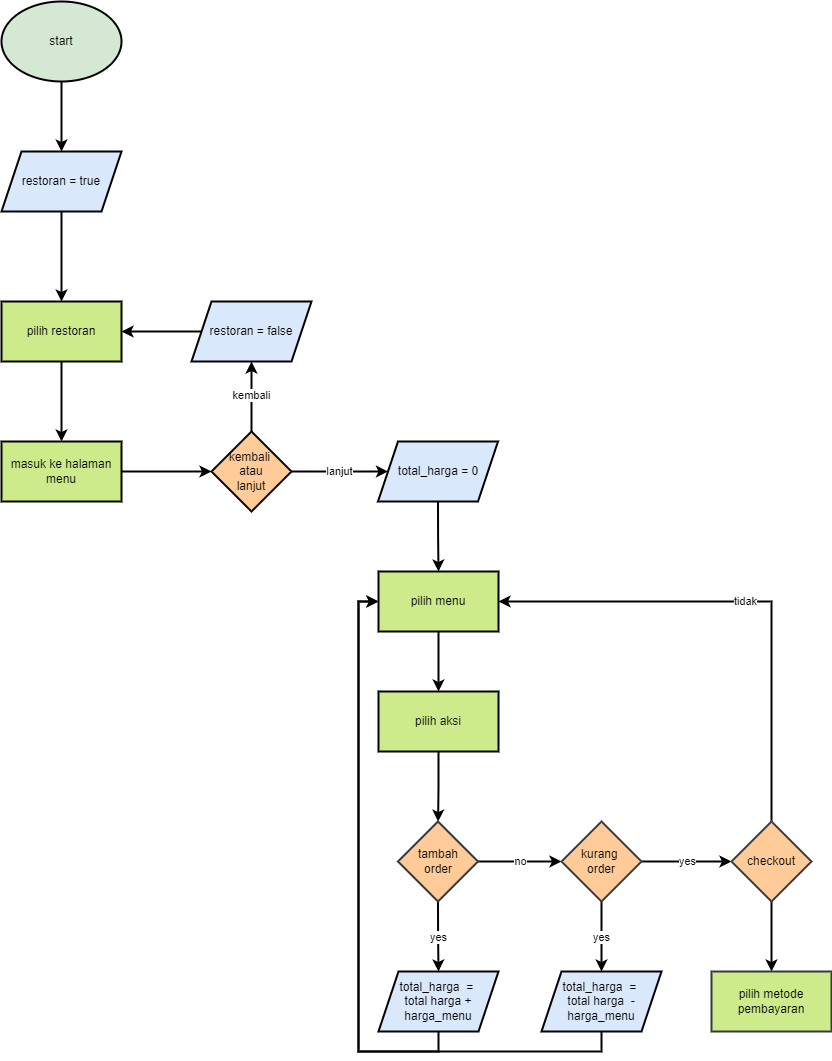

The diagram above was exported from draw.io. Its source (the exported page's mxGraphModel, read from the mxfile embedded in the PNG):
<mxGraphModel dx="2903" dy="1078" grid="1" gridSize="10" guides="1" tooltips="1" connect="1" arrows="1" fold="1" page="1" pageScale="1" pageWidth="827" pageHeight="1169" math="0" shadow="0">
  <root>
    <mxCell id="0" />
    <mxCell id="1" parent="0" />
    <mxCell id="ggqdQfxpZvcDQE5GjhMh-1" style="edgeStyle=orthogonalEdgeStyle;rounded=0;orthogonalLoop=1;jettySize=auto;html=1;exitX=0.5;exitY=1;exitDx=0;exitDy=0;entryX=0.5;entryY=0;entryDx=0;entryDy=0;strokeColor=#000000;strokeWidth=2;" edge="1" parent="1" source="ggqdQfxpZvcDQE5GjhMh-2" target="ggqdQfxpZvcDQE5GjhMh-4">
      <mxGeometry relative="1" as="geometry" />
    </mxCell>
    <mxCell id="ggqdQfxpZvcDQE5GjhMh-2" value="start" style="ellipse;whiteSpace=wrap;html=1;fillColor=#d5e8d4;strokeColor=#000000;strokeWidth=2;" vertex="1" parent="1">
      <mxGeometry x="-790" y="30" width="120" height="80" as="geometry" />
    </mxCell>
    <mxCell id="ggqdQfxpZvcDQE5GjhMh-3" style="edgeStyle=orthogonalEdgeStyle;rounded=0;orthogonalLoop=1;jettySize=auto;html=1;exitX=0.5;exitY=1;exitDx=0;exitDy=0;entryX=0.5;entryY=0;entryDx=0;entryDy=0;strokeColor=#000000;strokeWidth=2;" edge="1" parent="1" source="ggqdQfxpZvcDQE5GjhMh-4" target="ggqdQfxpZvcDQE5GjhMh-6">
      <mxGeometry relative="1" as="geometry" />
    </mxCell>
    <mxCell id="ggqdQfxpZvcDQE5GjhMh-4" value="restoran = true" style="shape=parallelogram;perimeter=parallelogramPerimeter;whiteSpace=wrap;html=1;fixedSize=1;strokeColor=#000000;strokeWidth=2;fillColor=#dae8fc;" vertex="1" parent="1">
      <mxGeometry x="-790" y="180" width="120" height="60" as="geometry" />
    </mxCell>
    <mxCell id="ggqdQfxpZvcDQE5GjhMh-5" style="edgeStyle=orthogonalEdgeStyle;rounded=0;orthogonalLoop=1;jettySize=auto;html=1;exitX=0.5;exitY=1;exitDx=0;exitDy=0;strokeColor=#000000;strokeWidth=2;" edge="1" parent="1" source="ggqdQfxpZvcDQE5GjhMh-6" target="ggqdQfxpZvcDQE5GjhMh-13">
      <mxGeometry relative="1" as="geometry" />
    </mxCell>
    <mxCell id="ggqdQfxpZvcDQE5GjhMh-6" value="pilih restoran" style="rounded=0;whiteSpace=wrap;html=1;strokeColor=#000000;strokeWidth=2;fillColor=#cdeb8b;" vertex="1" parent="1">
      <mxGeometry x="-790" y="330" width="120" height="60" as="geometry" />
    </mxCell>
    <mxCell id="ggqdQfxpZvcDQE5GjhMh-7" value="kembali" style="edgeStyle=orthogonalEdgeStyle;rounded=0;orthogonalLoop=1;jettySize=auto;html=1;exitX=0.5;exitY=0;exitDx=0;exitDy=0;entryX=0.5;entryY=1;entryDx=0;entryDy=0;strokeColor=#000000;strokeWidth=2;" edge="1" parent="1" source="ggqdQfxpZvcDQE5GjhMh-9" target="ggqdQfxpZvcDQE5GjhMh-11">
      <mxGeometry relative="1" as="geometry" />
    </mxCell>
    <mxCell id="ggqdQfxpZvcDQE5GjhMh-8" value="lanjut" style="edgeStyle=orthogonalEdgeStyle;rounded=0;orthogonalLoop=1;jettySize=auto;html=1;exitX=1;exitY=0.5;exitDx=0;exitDy=0;strokeColor=#000000;strokeWidth=2;" edge="1" parent="1" source="ggqdQfxpZvcDQE5GjhMh-9" target="ggqdQfxpZvcDQE5GjhMh-15">
      <mxGeometry relative="1" as="geometry" />
    </mxCell>
    <mxCell id="ggqdQfxpZvcDQE5GjhMh-9" value="kembali&amp;nbsp;&lt;br&gt;atau&lt;br&gt;lanjut" style="rhombus;whiteSpace=wrap;html=1;strokeColor=#000000;strokeWidth=2;fillColor=#ffcc99;" vertex="1" parent="1">
      <mxGeometry x="-580" y="460" width="80" height="80" as="geometry" />
    </mxCell>
    <mxCell id="ggqdQfxpZvcDQE5GjhMh-10" style="edgeStyle=orthogonalEdgeStyle;rounded=0;orthogonalLoop=1;jettySize=auto;html=1;exitX=0;exitY=0.5;exitDx=0;exitDy=0;entryX=1;entryY=0.5;entryDx=0;entryDy=0;strokeColor=#000000;strokeWidth=2;" edge="1" parent="1" source="ggqdQfxpZvcDQE5GjhMh-11" target="ggqdQfxpZvcDQE5GjhMh-6">
      <mxGeometry relative="1" as="geometry" />
    </mxCell>
    <mxCell id="ggqdQfxpZvcDQE5GjhMh-11" value="restoran = false" style="shape=parallelogram;perimeter=parallelogramPerimeter;whiteSpace=wrap;html=1;fixedSize=1;strokeColor=default;strokeWidth=2;fillColor=#dae8fc;" vertex="1" parent="1">
      <mxGeometry x="-600" y="330" width="120" height="60" as="geometry" />
    </mxCell>
    <mxCell id="ggqdQfxpZvcDQE5GjhMh-12" style="edgeStyle=orthogonalEdgeStyle;rounded=0;orthogonalLoop=1;jettySize=auto;html=1;exitX=1;exitY=0.5;exitDx=0;exitDy=0;entryX=0;entryY=0.5;entryDx=0;entryDy=0;strokeColor=#000000;strokeWidth=2;" edge="1" parent="1" source="ggqdQfxpZvcDQE5GjhMh-13" target="ggqdQfxpZvcDQE5GjhMh-9">
      <mxGeometry relative="1" as="geometry" />
    </mxCell>
    <mxCell id="ggqdQfxpZvcDQE5GjhMh-13" value="masuk ke halaman menu" style="rounded=0;whiteSpace=wrap;html=1;strokeColor=#000000;strokeWidth=2;fillColor=#cdeb8b;" vertex="1" parent="1">
      <mxGeometry x="-790" y="470" width="120" height="60" as="geometry" />
    </mxCell>
    <mxCell id="ggqdQfxpZvcDQE5GjhMh-14" style="edgeStyle=orthogonalEdgeStyle;rounded=0;orthogonalLoop=1;jettySize=auto;html=1;exitX=0.5;exitY=1;exitDx=0;exitDy=0;strokeColor=#000000;strokeWidth=2;" edge="1" parent="1" source="ggqdQfxpZvcDQE5GjhMh-15" target="ggqdQfxpZvcDQE5GjhMh-17">
      <mxGeometry relative="1" as="geometry" />
    </mxCell>
    <mxCell id="ggqdQfxpZvcDQE5GjhMh-15" value="total_harga = 0" style="shape=parallelogram;perimeter=parallelogramPerimeter;whiteSpace=wrap;html=1;fixedSize=1;strokeColor=#000000;strokeWidth=2;fillColor=#dae8fc;" vertex="1" parent="1">
      <mxGeometry x="-413.5" y="470" width="120" height="60" as="geometry" />
    </mxCell>
    <mxCell id="ggqdQfxpZvcDQE5GjhMh-16" style="edgeStyle=orthogonalEdgeStyle;rounded=0;orthogonalLoop=1;jettySize=auto;html=1;exitX=0.5;exitY=1;exitDx=0;exitDy=0;entryX=0.5;entryY=0;entryDx=0;entryDy=0;strokeColor=#000000;strokeWidth=2;" edge="1" parent="1" source="ggqdQfxpZvcDQE5GjhMh-17" target="ggqdQfxpZvcDQE5GjhMh-19">
      <mxGeometry relative="1" as="geometry" />
    </mxCell>
    <mxCell id="ggqdQfxpZvcDQE5GjhMh-17" value="pilih menu" style="rounded=0;whiteSpace=wrap;html=1;strokeColor=#000000;strokeWidth=2;fillColor=#cdeb8b;" vertex="1" parent="1">
      <mxGeometry x="-413" y="600" width="120" height="60" as="geometry" />
    </mxCell>
    <mxCell id="ggqdQfxpZvcDQE5GjhMh-18" style="edgeStyle=orthogonalEdgeStyle;rounded=0;orthogonalLoop=1;jettySize=auto;html=1;exitX=0.5;exitY=1;exitDx=0;exitDy=0;strokeColor=#000000;strokeWidth=2;" edge="1" parent="1" source="ggqdQfxpZvcDQE5GjhMh-19" target="ggqdQfxpZvcDQE5GjhMh-22">
      <mxGeometry relative="1" as="geometry" />
    </mxCell>
    <mxCell id="ggqdQfxpZvcDQE5GjhMh-19" value="pilih aksi" style="rounded=0;whiteSpace=wrap;html=1;strokeColor=#000000;strokeWidth=2;fillColor=#cdeb8b;" vertex="1" parent="1">
      <mxGeometry x="-413" y="720" width="120" height="60" as="geometry" />
    </mxCell>
    <mxCell id="ggqdQfxpZvcDQE5GjhMh-20" value="yes" style="edgeStyle=orthogonalEdgeStyle;rounded=0;orthogonalLoop=1;jettySize=auto;html=1;exitX=0.5;exitY=1;exitDx=0;exitDy=0;strokeColor=#000000;strokeWidth=2;" edge="1" parent="1" source="ggqdQfxpZvcDQE5GjhMh-22" target="ggqdQfxpZvcDQE5GjhMh-30">
      <mxGeometry relative="1" as="geometry" />
    </mxCell>
    <mxCell id="ggqdQfxpZvcDQE5GjhMh-21" value="no" style="edgeStyle=orthogonalEdgeStyle;rounded=0;orthogonalLoop=1;jettySize=auto;html=1;exitX=1;exitY=0.5;exitDx=0;exitDy=0;strokeColor=#000000;strokeWidth=2;" edge="1" parent="1" source="ggqdQfxpZvcDQE5GjhMh-22" target="ggqdQfxpZvcDQE5GjhMh-25">
      <mxGeometry relative="1" as="geometry" />
    </mxCell>
    <mxCell id="ggqdQfxpZvcDQE5GjhMh-22" value="tambah&lt;br&gt;order" style="rhombus;whiteSpace=wrap;html=1;strokeColor=#36393d;strokeWidth=2;fillColor=#ffcc99;" vertex="1" parent="1">
      <mxGeometry x="-393.5" y="850" width="80" height="80" as="geometry" />
    </mxCell>
    <mxCell id="ggqdQfxpZvcDQE5GjhMh-23" value="yes" style="edgeStyle=orthogonalEdgeStyle;rounded=0;orthogonalLoop=1;jettySize=auto;html=1;exitX=1;exitY=0.5;exitDx=0;exitDy=0;entryX=0;entryY=0.5;entryDx=0;entryDy=0;strokeColor=#000000;strokeWidth=2;" edge="1" parent="1" source="ggqdQfxpZvcDQE5GjhMh-25" target="ggqdQfxpZvcDQE5GjhMh-28">
      <mxGeometry relative="1" as="geometry" />
    </mxCell>
    <mxCell id="ggqdQfxpZvcDQE5GjhMh-24" value="yes" style="edgeStyle=orthogonalEdgeStyle;rounded=0;orthogonalLoop=1;jettySize=auto;html=1;exitX=0.5;exitY=1;exitDx=0;exitDy=0;entryX=0.5;entryY=0;entryDx=0;entryDy=0;strokeColor=#000000;strokeWidth=2;" edge="1" parent="1" source="ggqdQfxpZvcDQE5GjhMh-25" target="ggqdQfxpZvcDQE5GjhMh-32">
      <mxGeometry relative="1" as="geometry" />
    </mxCell>
    <mxCell id="ggqdQfxpZvcDQE5GjhMh-25" value="kurang&amp;nbsp;&lt;br&gt;order" style="rhombus;whiteSpace=wrap;html=1;strokeColor=#36393d;strokeWidth=2;fillColor=#ffcc99;" vertex="1" parent="1">
      <mxGeometry x="-230" y="850" width="80" height="80" as="geometry" />
    </mxCell>
    <mxCell id="ggqdQfxpZvcDQE5GjhMh-26" value="tidak" style="edgeStyle=orthogonalEdgeStyle;rounded=0;orthogonalLoop=1;jettySize=auto;html=1;exitX=0.5;exitY=0;exitDx=0;exitDy=0;entryX=1;entryY=0.5;entryDx=0;entryDy=0;strokeColor=#000000;strokeWidth=2;" edge="1" parent="1" source="ggqdQfxpZvcDQE5GjhMh-28" target="ggqdQfxpZvcDQE5GjhMh-17">
      <mxGeometry relative="1" as="geometry" />
    </mxCell>
    <mxCell id="ggqdQfxpZvcDQE5GjhMh-27" style="edgeStyle=orthogonalEdgeStyle;rounded=0;orthogonalLoop=1;jettySize=auto;html=1;exitX=0.5;exitY=1;exitDx=0;exitDy=0;strokeColor=#000000;strokeWidth=2;" edge="1" parent="1" source="ggqdQfxpZvcDQE5GjhMh-28" target="ggqdQfxpZvcDQE5GjhMh-35">
      <mxGeometry relative="1" as="geometry" />
    </mxCell>
    <mxCell id="ggqdQfxpZvcDQE5GjhMh-28" value="checkout" style="rhombus;whiteSpace=wrap;html=1;strokeColor=#36393d;strokeWidth=2;fillColor=#ffcc99;" vertex="1" parent="1">
      <mxGeometry x="-60" y="850" width="80" height="80" as="geometry" />
    </mxCell>
    <mxCell id="ggqdQfxpZvcDQE5GjhMh-29" style="edgeStyle=orthogonalEdgeStyle;rounded=0;orthogonalLoop=1;jettySize=auto;html=1;exitX=0.5;exitY=1;exitDx=0;exitDy=0;entryX=0;entryY=0.5;entryDx=0;entryDy=0;strokeColor=#000000;strokeWidth=2;" edge="1" parent="1" source="ggqdQfxpZvcDQE5GjhMh-30" target="ggqdQfxpZvcDQE5GjhMh-17">
      <mxGeometry relative="1" as="geometry">
        <Array as="points">
          <mxPoint x="-353" y="1080" />
          <mxPoint x="-433" y="1080" />
          <mxPoint x="-433" y="630" />
        </Array>
      </mxGeometry>
    </mxCell>
    <mxCell id="ggqdQfxpZvcDQE5GjhMh-30" value="total_harga&amp;nbsp; =&amp;nbsp;&lt;br&gt;total harga +&lt;br&gt;harga_menu" style="shape=parallelogram;perimeter=parallelogramPerimeter;whiteSpace=wrap;html=1;fixedSize=1;strokeColor=#000000;strokeWidth=2;fillColor=#dae8fc;" vertex="1" parent="1">
      <mxGeometry x="-413" y="1000" width="120" height="60" as="geometry" />
    </mxCell>
    <mxCell id="ggqdQfxpZvcDQE5GjhMh-31" style="edgeStyle=orthogonalEdgeStyle;rounded=0;orthogonalLoop=1;jettySize=auto;html=1;exitX=0.5;exitY=1;exitDx=0;exitDy=0;entryX=0;entryY=0.5;entryDx=0;entryDy=0;strokeColor=#000000;strokeWidth=2;" edge="1" parent="1" source="ggqdQfxpZvcDQE5GjhMh-32" target="ggqdQfxpZvcDQE5GjhMh-17">
      <mxGeometry relative="1" as="geometry" />
    </mxCell>
    <mxCell id="ggqdQfxpZvcDQE5GjhMh-32" value="total_harga&amp;nbsp; =&amp;nbsp;&lt;br&gt;total harga&amp;nbsp; -harga_menu" style="shape=parallelogram;perimeter=parallelogramPerimeter;whiteSpace=wrap;html=1;fixedSize=1;strokeColor=#000000;strokeWidth=2;fillColor=#dae8fc;" vertex="1" parent="1">
      <mxGeometry x="-250" y="1000" width="120" height="60" as="geometry" />
    </mxCell>
    <mxCell id="ggqdQfxpZvcDQE5GjhMh-35" value="pilih metode pembayaran" style="rounded=0;whiteSpace=wrap;html=1;strokeColor=#36393d;strokeWidth=2;fillColor=#cdeb8b;" vertex="1" parent="1">
      <mxGeometry x="-80" y="1000" width="120" height="60" as="geometry" />
    </mxCell>
  </root>
</mxGraphModel>